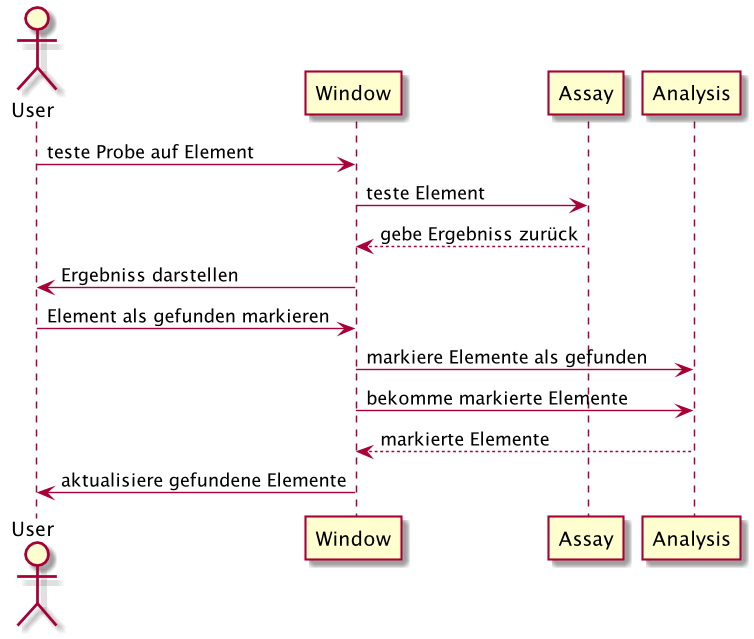

The diagram above was rendered by PlantUML. Its source (embedded in the PNG):
@startuml
actor User
User -> Window: teste Probe auf Element
Window -> Assay: teste Element
Assay --> Window: gebe Ergebniss zurück
Window -> User: Ergebniss darstellen
User -> Window: Element als gefunden markieren
Window -> Analysis: markiere Elemente als gefunden
Window -> Analysis: bekomme markierte Elemente
Analysis --> Window: markierte Elemente
Window -> User: aktualisiere gefundene Elemente
@enduml